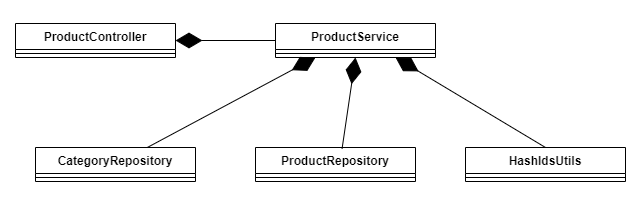

The diagram above was exported from draw.io. Its source (the exported page's mxGraphModel, read from the mxfile embedded in the PNG):
<mxGraphModel dx="1509" dy="813" grid="1" gridSize="10" guides="1" tooltips="1" connect="1" arrows="1" fold="1" page="1" pageScale="1" pageWidth="827" pageHeight="1169" math="0" shadow="0">
  <root>
    <mxCell id="0" />
    <mxCell id="1" parent="0" />
    <mxCell id="FOu59IlYPdpbRc416iXc-1" value="ProductController&lt;div&gt;&lt;br&gt;&lt;/div&gt;" style="swimlane;fontStyle=1;align=center;verticalAlign=top;childLayout=stackLayout;horizontal=1;startSize=26;horizontalStack=0;resizeParent=1;resizeParentMax=0;resizeLast=0;collapsible=1;marginBottom=0;whiteSpace=wrap;html=1;" parent="1" vertex="1">
      <mxGeometry x="60" y="280" width="160" height="34" as="geometry" />
    </mxCell>
    <mxCell id="FOu59IlYPdpbRc416iXc-3" value="" style="line;strokeWidth=1;fillColor=none;align=left;verticalAlign=middle;spacingTop=-1;spacingLeft=3;spacingRight=3;rotatable=0;labelPosition=right;points=[];portConstraint=eastwest;strokeColor=inherit;" parent="FOu59IlYPdpbRc416iXc-1" vertex="1">
      <mxGeometry y="26" width="160" height="8" as="geometry" />
    </mxCell>
    <mxCell id="FOu59IlYPdpbRc416iXc-5" value="ProductService&lt;div&gt;&lt;br&gt;&lt;/div&gt;" style="swimlane;fontStyle=1;align=center;verticalAlign=top;childLayout=stackLayout;horizontal=1;startSize=26;horizontalStack=0;resizeParent=1;resizeParentMax=0;resizeLast=0;collapsible=1;marginBottom=0;whiteSpace=wrap;html=1;" parent="1" vertex="1">
      <mxGeometry x="320" y="280" width="160" height="34" as="geometry" />
    </mxCell>
    <mxCell id="FOu59IlYPdpbRc416iXc-6" value="" style="line;strokeWidth=1;fillColor=none;align=left;verticalAlign=middle;spacingTop=-1;spacingLeft=3;spacingRight=3;rotatable=0;labelPosition=right;points=[];portConstraint=eastwest;strokeColor=inherit;" parent="FOu59IlYPdpbRc416iXc-5" vertex="1">
      <mxGeometry y="26" width="160" height="8" as="geometry" />
    </mxCell>
    <mxCell id="FOu59IlYPdpbRc416iXc-7" value="ProductRepository&lt;div&gt;&lt;br&gt;&lt;/div&gt;" style="swimlane;fontStyle=1;align=center;verticalAlign=top;childLayout=stackLayout;horizontal=1;startSize=26;horizontalStack=0;resizeParent=1;resizeParentMax=0;resizeLast=0;collapsible=1;marginBottom=0;whiteSpace=wrap;html=1;" parent="1" vertex="1">
      <mxGeometry x="300" y="404" width="160" height="34" as="geometry" />
    </mxCell>
    <mxCell id="FOu59IlYPdpbRc416iXc-8" value="" style="line;strokeWidth=1;fillColor=none;align=left;verticalAlign=middle;spacingTop=-1;spacingLeft=3;spacingRight=3;rotatable=0;labelPosition=right;points=[];portConstraint=eastwest;strokeColor=inherit;" parent="FOu59IlYPdpbRc416iXc-7" vertex="1">
      <mxGeometry y="26" width="160" height="8" as="geometry" />
    </mxCell>
    <mxCell id="FOu59IlYPdpbRc416iXc-9" value="CategoryRepository&lt;div&gt;&lt;br&gt;&lt;div&gt;&lt;br&gt;&lt;/div&gt;&lt;/div&gt;" style="swimlane;fontStyle=1;align=center;verticalAlign=top;childLayout=stackLayout;horizontal=1;startSize=26;horizontalStack=0;resizeParent=1;resizeParentMax=0;resizeLast=0;collapsible=1;marginBottom=0;whiteSpace=wrap;html=1;" parent="1" vertex="1">
      <mxGeometry x="80" y="404" width="160" height="34" as="geometry" />
    </mxCell>
    <mxCell id="FOu59IlYPdpbRc416iXc-10" value="" style="line;strokeWidth=1;fillColor=none;align=left;verticalAlign=middle;spacingTop=-1;spacingLeft=3;spacingRight=3;rotatable=0;labelPosition=right;points=[];portConstraint=eastwest;strokeColor=inherit;" parent="FOu59IlYPdpbRc416iXc-9" vertex="1">
      <mxGeometry y="26" width="160" height="8" as="geometry" />
    </mxCell>
    <mxCell id="FOu59IlYPdpbRc416iXc-11" value="&lt;div&gt;HashIdsUtils&lt;/div&gt;&lt;div&gt;&lt;br&gt;&lt;/div&gt;" style="swimlane;fontStyle=1;align=center;verticalAlign=top;childLayout=stackLayout;horizontal=1;startSize=26;horizontalStack=0;resizeParent=1;resizeParentMax=0;resizeLast=0;collapsible=1;marginBottom=0;whiteSpace=wrap;html=1;" parent="1" vertex="1">
      <mxGeometry x="510" y="404" width="160" height="34" as="geometry" />
    </mxCell>
    <mxCell id="FOu59IlYPdpbRc416iXc-12" value="" style="line;strokeWidth=1;fillColor=none;align=left;verticalAlign=middle;spacingTop=-1;spacingLeft=3;spacingRight=3;rotatable=0;labelPosition=right;points=[];portConstraint=eastwest;strokeColor=inherit;" parent="FOu59IlYPdpbRc416iXc-11" vertex="1">
      <mxGeometry y="26" width="160" height="8" as="geometry" />
    </mxCell>
    <mxCell id="7d_JU9zfwaEremXAox3M-1" value="" style="endArrow=diamondThin;endFill=1;endSize=24;html=1;rounded=0;entryX=1;entryY=0.5;entryDx=0;entryDy=0;" edge="1" parent="1" source="FOu59IlYPdpbRc416iXc-5" target="FOu59IlYPdpbRc416iXc-1">
      <mxGeometry width="160" relative="1" as="geometry">
        <mxPoint x="330" y="400" as="sourcePoint" />
        <mxPoint x="490" y="400" as="targetPoint" />
      </mxGeometry>
    </mxCell>
    <mxCell id="7d_JU9zfwaEremXAox3M-2" value="" style="endArrow=diamondThin;endFill=1;endSize=24;html=1;rounded=0;entryX=0.25;entryY=1;entryDx=0;entryDy=0;" edge="1" parent="1" source="FOu59IlYPdpbRc416iXc-9" target="FOu59IlYPdpbRc416iXc-5">
      <mxGeometry width="160" relative="1" as="geometry">
        <mxPoint x="330" y="500" as="sourcePoint" />
        <mxPoint x="490" y="500" as="targetPoint" />
      </mxGeometry>
    </mxCell>
    <mxCell id="7d_JU9zfwaEremXAox3M-3" value="" style="endArrow=diamondThin;endFill=1;endSize=24;html=1;rounded=0;exitX=0.541;exitY=0.039;exitDx=0;exitDy=0;exitPerimeter=0;entryX=0.5;entryY=1;entryDx=0;entryDy=0;" edge="1" parent="1" source="FOu59IlYPdpbRc416iXc-7" target="FOu59IlYPdpbRc416iXc-5">
      <mxGeometry width="160" relative="1" as="geometry">
        <mxPoint x="330" y="500" as="sourcePoint" />
        <mxPoint x="370" y="310" as="targetPoint" />
      </mxGeometry>
    </mxCell>
    <mxCell id="7d_JU9zfwaEremXAox3M-4" value="" style="endArrow=diamondThin;endFill=1;endSize=24;html=1;rounded=0;entryX=0.75;entryY=1;entryDx=0;entryDy=0;exitX=0.5;exitY=0;exitDx=0;exitDy=0;" edge="1" parent="1" source="FOu59IlYPdpbRc416iXc-11" target="FOu59IlYPdpbRc416iXc-5">
      <mxGeometry width="160" relative="1" as="geometry">
        <mxPoint x="330" y="500" as="sourcePoint" />
        <mxPoint x="490" y="500" as="targetPoint" />
      </mxGeometry>
    </mxCell>
  </root>
</mxGraphModel>